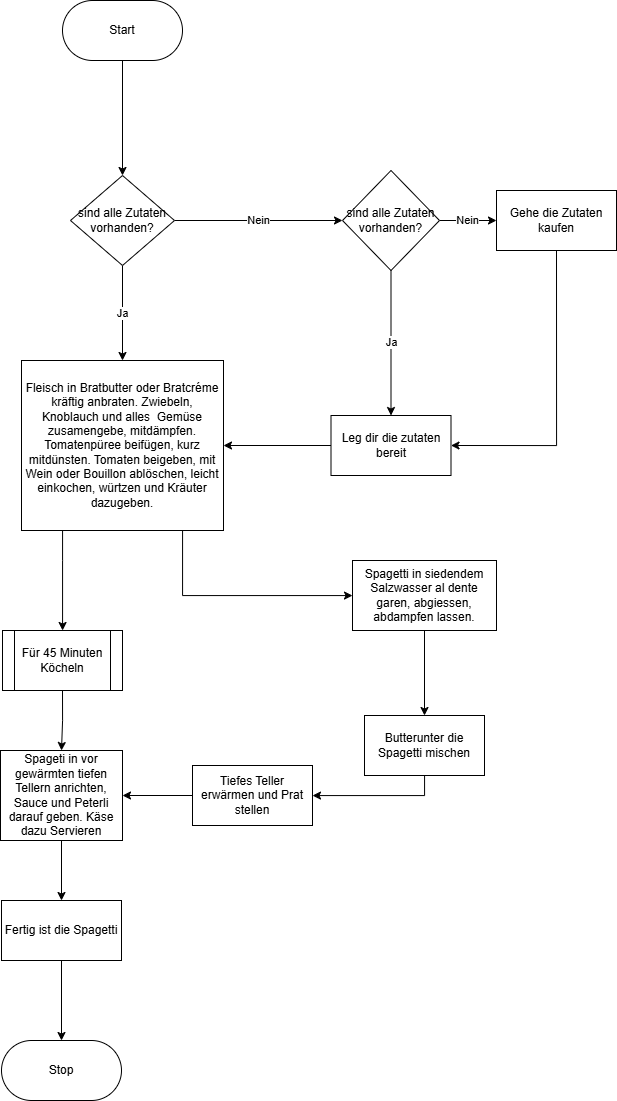

The diagram above was exported from draw.io. Its source (the exported page's mxGraphModel, read from the mxfile embedded in the PNG):
<mxGraphModel dx="1875" dy="1200" grid="1" gridSize="10" guides="1" tooltips="1" connect="1" arrows="1" fold="1" page="1" pageScale="1" pageWidth="827" pageHeight="1169" math="0" shadow="0">
  <root>
    <mxCell id="0" />
    <mxCell id="1" parent="0" />
    <mxCell id="oFvTgmKHPPVJvJusgwy0-5" edge="1" parent="1" source="oFvTgmKHPPVJvJusgwy0-3" style="edgeStyle=orthogonalEdgeStyle;rounded=0;orthogonalLoop=1;jettySize=auto;html=1;" target="oFvTgmKHPPVJvJusgwy0-4" value="">
      <mxGeometry relative="1" as="geometry" />
    </mxCell>
    <mxCell id="oFvTgmKHPPVJvJusgwy0-3" parent="1" style="rounded=1;whiteSpace=wrap;html=1;arcSize=50;" value="Start" vertex="1">
      <mxGeometry height="60" width="120" x="202" y="50" as="geometry" />
    </mxCell>
    <mxCell id="oFvTgmKHPPVJvJusgwy0-10" edge="1" parent="1" source="oFvTgmKHPPVJvJusgwy0-4" style="edgeStyle=orthogonalEdgeStyle;rounded=0;orthogonalLoop=1;jettySize=auto;html=1;" target="oFvTgmKHPPVJvJusgwy0-9" value="Nein">
      <mxGeometry relative="1" as="geometry" />
    </mxCell>
    <mxCell id="oFvTgmKHPPVJvJusgwy0-18" edge="1" parent="1" source="oFvTgmKHPPVJvJusgwy0-4" style="edgeStyle=orthogonalEdgeStyle;rounded=0;orthogonalLoop=1;jettySize=auto;html=1;" target="oFvTgmKHPPVJvJusgwy0-17" value="Ja">
      <mxGeometry relative="1" as="geometry" />
    </mxCell>
    <mxCell id="oFvTgmKHPPVJvJusgwy0-4" parent="1" style="rhombus;whiteSpace=wrap;html=1;rounded=1;arcSize=0;" value="sind alle Zutaten vorhanden?" vertex="1">
      <mxGeometry height="90" width="104" x="210" y="225" as="geometry" />
    </mxCell>
    <mxCell id="oFvTgmKHPPVJvJusgwy0-12" edge="1" parent="1" source="oFvTgmKHPPVJvJusgwy0-9" style="edgeStyle=orthogonalEdgeStyle;rounded=0;orthogonalLoop=1;jettySize=auto;html=1;" target="oFvTgmKHPPVJvJusgwy0-11" value="Ja">
      <mxGeometry relative="1" as="geometry" />
    </mxCell>
    <mxCell id="oFvTgmKHPPVJvJusgwy0-14" edge="1" parent="1" source="oFvTgmKHPPVJvJusgwy0-9" style="edgeStyle=orthogonalEdgeStyle;rounded=0;orthogonalLoop=1;jettySize=auto;html=1;" target="oFvTgmKHPPVJvJusgwy0-13" value="Nein">
      <mxGeometry relative="1" as="geometry" />
    </mxCell>
    <mxCell id="oFvTgmKHPPVJvJusgwy0-9" parent="1" style="rhombus;whiteSpace=wrap;html=1;rounded=1;arcSize=0;" value="sind alle Zutaten vorhanden?" vertex="1">
      <mxGeometry height="100" width="97" x="482" y="220" as="geometry" />
    </mxCell>
    <mxCell id="oFvTgmKHPPVJvJusgwy0-19" edge="1" parent="1" source="oFvTgmKHPPVJvJusgwy0-11" style="edgeStyle=orthogonalEdgeStyle;rounded=0;orthogonalLoop=1;jettySize=auto;html=1;" target="oFvTgmKHPPVJvJusgwy0-17" value="">
      <mxGeometry relative="1" as="geometry" />
    </mxCell>
    <mxCell id="oFvTgmKHPPVJvJusgwy0-11" parent="1" style="whiteSpace=wrap;html=1;rounded=1;arcSize=0;" value="Leg dir die zutaten bereit" vertex="1">
      <mxGeometry height="60" width="120" x="470.5" y="465" as="geometry" />
    </mxCell>
    <mxCell id="oFvTgmKHPPVJvJusgwy0-16" edge="1" parent="1" source="oFvTgmKHPPVJvJusgwy0-13" style="edgeStyle=orthogonalEdgeStyle;rounded=0;orthogonalLoop=1;jettySize=auto;html=1;entryX=1;entryY=0.5;entryDx=0;entryDy=0;exitX=0.5;exitY=1;exitDx=0;exitDy=0;" target="oFvTgmKHPPVJvJusgwy0-11" value="">
      <mxGeometry relative="1" as="geometry">
        <mxPoint x="696" y="380" as="targetPoint" />
      </mxGeometry>
    </mxCell>
    <mxCell id="oFvTgmKHPPVJvJusgwy0-13" parent="1" style="whiteSpace=wrap;html=1;rounded=1;arcSize=0;" value="Gehe die Zutaten kaufen" vertex="1">
      <mxGeometry height="60" width="120" x="636" y="240" as="geometry" />
    </mxCell>
    <mxCell id="oFvTgmKHPPVJvJusgwy0-21" edge="1" parent="1" source="oFvTgmKHPPVJvJusgwy0-17" style="edgeStyle=orthogonalEdgeStyle;rounded=0;orthogonalLoop=1;jettySize=auto;html=1;" target="oFvTgmKHPPVJvJusgwy0-20" value="">
      <mxGeometry relative="1" as="geometry">
        <Array as="points">
          <mxPoint x="322" y="645" />
        </Array>
      </mxGeometry>
    </mxCell>
    <mxCell id="oFvTgmKHPPVJvJusgwy0-46" edge="1" parent="1" source="oFvTgmKHPPVJvJusgwy0-17" style="edgeStyle=orthogonalEdgeStyle;rounded=0;orthogonalLoop=1;jettySize=auto;html=1;" target="oFvTgmKHPPVJvJusgwy0-39" value="">
      <mxGeometry relative="1" as="geometry">
        <Array as="points">
          <mxPoint x="202" y="610" />
          <mxPoint x="202" y="610" />
        </Array>
      </mxGeometry>
    </mxCell>
    <mxCell id="oFvTgmKHPPVJvJusgwy0-17" parent="1" style="rounded=1;whiteSpace=wrap;html=1;arcSize=0;" value="Fleisch in Bratbutter oder Bratcréme kräftig anbraten. Zwiebeln, Knoblauch und alles&amp;nbsp; Gemüse zusamengebe, mitdämpfen. Tomatenpüree beifügen, kurz mitdünsten. Tomaten beigeben, mit Wein oder Bouillon ablöschen, leicht einkochen, würtzen und Kräuter dazugeben." vertex="1">
      <mxGeometry height="170" width="202" x="161" y="410" as="geometry" />
    </mxCell>
    <mxCell id="oFvTgmKHPPVJvJusgwy0-26" edge="1" parent="1" source="oFvTgmKHPPVJvJusgwy0-20" style="edgeStyle=orthogonalEdgeStyle;rounded=0;orthogonalLoop=1;jettySize=auto;html=1;" target="oFvTgmKHPPVJvJusgwy0-25" value="">
      <mxGeometry relative="1" as="geometry" />
    </mxCell>
    <mxCell id="oFvTgmKHPPVJvJusgwy0-20" parent="1" style="whiteSpace=wrap;html=1;rounded=1;arcSize=0;" value="Spagetti in siedendem Salzwasser al dente garen, abgiessen, abdampfen lassen." vertex="1">
      <mxGeometry height="70" width="144" x="492" y="610" as="geometry" />
    </mxCell>
    <mxCell id="oFvTgmKHPPVJvJusgwy0-35" edge="1" parent="1" source="oFvTgmKHPPVJvJusgwy0-25" style="edgeStyle=orthogonalEdgeStyle;rounded=0;orthogonalLoop=1;jettySize=auto;html=1;" target="oFvTgmKHPPVJvJusgwy0-34" value="">
      <mxGeometry relative="1" as="geometry">
        <Array as="points">
          <mxPoint x="564" y="845" />
        </Array>
      </mxGeometry>
    </mxCell>
    <mxCell id="oFvTgmKHPPVJvJusgwy0-25" parent="1" style="whiteSpace=wrap;html=1;rounded=1;arcSize=0;" value="Butterunter die Spagetti mischen" vertex="1">
      <mxGeometry height="60" width="120" x="504" y="765" as="geometry" />
    </mxCell>
    <mxCell id="oFvTgmKHPPVJvJusgwy0-30" edge="1" parent="1" source="oFvTgmKHPPVJvJusgwy0-39" style="edgeStyle=orthogonalEdgeStyle;rounded=0;orthogonalLoop=1;jettySize=auto;html=1;entryX=0.5;entryY=0;entryDx=0;entryDy=0;exitX=0.5;exitY=1;exitDx=0;exitDy=0;" target="oFvTgmKHPPVJvJusgwy0-32" value="">
      <mxGeometry relative="1" as="geometry">
        <mxPoint x="202" y="720" as="sourcePoint" />
        <mxPoint x="202" y="790" as="targetPoint" />
      </mxGeometry>
    </mxCell>
    <mxCell id="oFvTgmKHPPVJvJusgwy0-43" edge="1" parent="1" source="oFvTgmKHPPVJvJusgwy0-32" style="edgeStyle=orthogonalEdgeStyle;rounded=0;orthogonalLoop=1;jettySize=auto;html=1;" target="oFvTgmKHPPVJvJusgwy0-42" value="">
      <mxGeometry relative="1" as="geometry" />
    </mxCell>
    <mxCell id="oFvTgmKHPPVJvJusgwy0-32" parent="1" style="whiteSpace=wrap;html=1;rounded=1;arcSize=0;" value="Spageti in vor gewärmten tiefen Tellern anrichten, Sauce und Peterli darauf geben. Käse dazu Servieren" vertex="1">
      <mxGeometry height="90" width="122" x="140" y="800" as="geometry" />
    </mxCell>
    <mxCell id="oFvTgmKHPPVJvJusgwy0-36" edge="1" parent="1" source="oFvTgmKHPPVJvJusgwy0-34" style="edgeStyle=orthogonalEdgeStyle;rounded=0;orthogonalLoop=1;jettySize=auto;html=1;" target="oFvTgmKHPPVJvJusgwy0-32" value="">
      <mxGeometry relative="1" as="geometry" />
    </mxCell>
    <mxCell id="oFvTgmKHPPVJvJusgwy0-34" parent="1" style="whiteSpace=wrap;html=1;rounded=1;arcSize=0;" value="Tiefes Teller erwärmen und Prat stellen" vertex="1">
      <mxGeometry height="60" width="120" x="332" y="815" as="geometry" />
    </mxCell>
    <mxCell id="oFvTgmKHPPVJvJusgwy0-39" parent="1" style="shape=process;whiteSpace=wrap;html=1;backgroundOutline=1;" value="Für 45 Minuten Köcheln" vertex="1">
      <mxGeometry height="60" width="120" x="142" y="680" as="geometry" />
    </mxCell>
    <mxCell id="oFvTgmKHPPVJvJusgwy0-45" edge="1" parent="1" source="oFvTgmKHPPVJvJusgwy0-42" style="edgeStyle=orthogonalEdgeStyle;rounded=0;orthogonalLoop=1;jettySize=auto;html=1;" target="oFvTgmKHPPVJvJusgwy0-44" value="">
      <mxGeometry relative="1" as="geometry" />
    </mxCell>
    <mxCell id="oFvTgmKHPPVJvJusgwy0-42" parent="1" style="whiteSpace=wrap;html=1;rounded=1;arcSize=0;" value="Fertig ist die Spagetti" vertex="1">
      <mxGeometry height="60" width="120" x="141" y="950" as="geometry" />
    </mxCell>
    <mxCell id="oFvTgmKHPPVJvJusgwy0-44" parent="1" style="whiteSpace=wrap;html=1;rounded=1;arcSize=50;" value="Stop" vertex="1">
      <mxGeometry height="60" width="120" x="141" y="1090" as="geometry" />
    </mxCell>
  </root>
</mxGraphModel>